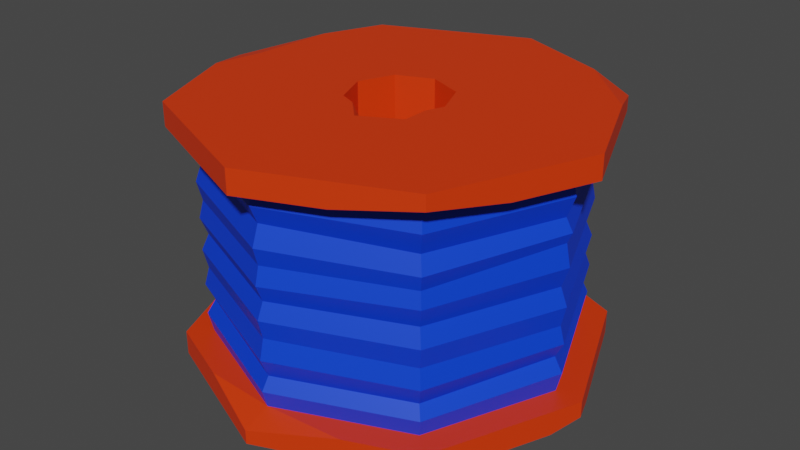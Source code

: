 # Source: wirespool_1.blend  (saved by Blender 3.6.11; exported with 4.5.12 LTS)
import bpy
from mathutils import Matrix  # noqa: F401  (used for matrix-valued properties, if any)

bpy.ops.wm.read_factory_settings(use_empty=True)
scene = bpy.context.scene
scene.name = 'Scene'

# ---- materials (node trees are filled in below, after node groups)
mat_material_001 = bpy.data.materials.new('Material.001')
mat_material_001.use_transparent_shadow = False
mat_material_002 = bpy.data.materials.new('Material.002')
mat_material_002.use_transparent_shadow = False

# ---- material node trees
mat_material_001.use_nodes = True; mat_material_001.node_tree.nodes.clear()
_N = mat_material_001.node_tree.nodes; _L = mat_material_001.node_tree.links
n0 = _N.new('ShaderNodeBsdfPrincipled'); n0.name = 'Principled BSDF'; n0.location = (10, 300)
n0.distribution = 'GGX'
n0.subsurface_method = 'RANDOM_WALK_SKIN'
n0.inputs[0].default_value = (0.8, 0.03953, 0.0, 1.0)
n0.inputs[3].default_value = 1.45
n0.inputs[27].default_value = (0.0, 0.0, 0.0, 1.0)
n0.inputs[28].default_value = 1.0
n1 = _N.new('ShaderNodeOutputMaterial'); n1.name = 'Material Output'; n1.location = (300, 300)
_L.new(n0.outputs[0], n1.inputs[0])
n1.is_active_output = True
mat_material_002.use_nodes = True; mat_material_002.node_tree.nodes.clear()
_N = mat_material_002.node_tree.nodes; _L = mat_material_002.node_tree.links
n0 = _N.new('ShaderNodeBsdfPrincipled'); n0.name = 'Principled BSDF'; n0.location = (10, 300)
n0.distribution = 'GGX'
n0.subsurface_method = 'RANDOM_WALK_SKIN'
n0.inputs[0].default_value = (0.0, 0.04879, 0.8, 1.0)
n0.inputs[3].default_value = 1.45
n0.inputs[27].default_value = (0.0, 0.0, 0.0, 1.0)
n0.inputs[28].default_value = 1.0
n1 = _N.new('ShaderNodeOutputMaterial'); n1.name = 'Material Output'; n1.location = (300, 300)
_L.new(n0.outputs[0], n1.inputs[0])
n1.is_active_output = True

# ---- world
world_world = bpy.data.worlds.new('World'); scene.world = world_world
world_world.use_nodes = True; world_world.node_tree.nodes.clear()
_N = world_world.node_tree.nodes; _L = world_world.node_tree.links
n0 = _N.new('ShaderNodeOutputWorld'); n0.name = 'World Output'; n0.location = (300, 300)
n1 = _N.new('ShaderNodeBackground'); n1.name = 'Background'; n1.location = (10, 300)
n1.inputs[0].default_value = (0.05088, 0.05088, 0.05088, 1.0)
_L.new(n1.outputs[0], n0.inputs[0])
n0.is_active_output = True
world_world.color = (0.05088, 0.05088, 0.05088)
world_world.use_sun_shadow = False
world_world.sun_shadow_jitter_overblur = 0.0

# ---- meshes
me_mesh = bpy.data.meshes.new('Mesh')
me_mesh.from_pydata([(55.29, 0.0, 55.29), (78.19, 3.056, 0.0), (55.29, 0.0, -55.29), (0.0, 0.0, -67.45), (-55.29, 0.0, -55.29), (-78.19, 2.914, 0.0), (-55.29, 0.0, 55.29), (0.0, 0.0, 78.19), (55.29, 98.49, 55.29), (78.19, 98.49, 0.0), (55.29, 95.16, -55.29), (0.0, 98.49, -78.19), (-55.29, 98.49, -55.29), (-78.19, 95.29, 0.0), (-55.29, 98.49, 55.29), (0.0, 98.49, 78.19), (55.29, 9.24, -55.29), (0.0, 9.24, -78.19), (-55.29, 9.24, -55.29), (-78.19, 9.24, 0.0), (-55.29, 9.24, 55.29), (0.0, 5.226, 78.19), (55.29, 9.24, 55.29), (78.19, 9.24, 0.0), (55.29, 92.97, 55.29), (0.0, 89.61, 78.19), (-55.29, 89.61, 55.29), (-78.19, 89.61, 0.0), (-55.29, 89.61, -55.29), (0.0, 89.61, -78.19), (55.29, 89.61, -55.29), (78.19, 89.61, 0.0), (48.06, 9.24, 48.06), (67.97, 9.24, 0.0), (67.97, 89.61, 0.0), (48.06, 89.61, 48.06), (48.06, 9.24, -48.06), (48.06, 89.61, -48.06), (0.0, 9.24, -67.97), (0.0, 89.61, -67.97), (-48.06, 9.24, -48.06), (-48.06, 89.61, -48.06), (-67.97, 9.24, 0.0), (-67.97, 89.61, 0.0), (-48.06, 9.24, 48.06), (-48.06, 89.61, 48.06), (0.0, 9.24, 67.97), (0.0, 89.61, 67.97), (13.36, 0.0, 13.36), (18.9, 0.0, 0.0), (13.36, 0.0, -13.36), (0.0, 0.0, -18.9), (-13.36, 0.0, -13.36), (-18.9, 0.0, 0.0), (-13.36, 0.0, 13.36), (0.0, 0.0, 18.9), (16.06, 98.49, 16.57), (18.9, 98.49, 0.0), (13.36, 98.49, -13.36), (0.0, 98.49, -18.9), (-13.36, 98.49, -13.36), (-18.9, 98.49, 0.0), (-13.36, 98.49, 13.36), (1.494, 98.49, 24.47), (-66.71, 98.49, 0.0), (-64.9, 98.49, -32.08), (-70.65, 98.49, 18.19), (-6.924, 98.49, 16.03), (0.0, 93.56, 18.9), (13.36, 92.55, 13.36), (16.15, 98.49, 6.627), (62.49, 98.49, -37.88), (36.99, 98.49, -62.86), (50.06, 98.49, -50.06), (28.44, 89.61, 66.41), (66.06, 89.61, 29.27), (-27.84, 9.24, 66.66), (29.96, 9.24, 65.78), (18.26, 0.0, -70.62), (-44.69, 0.0, -59.67), (0.0, 4.456, -78.19), (73.64, 0.0, 10.97), (73.33, 0.0, -11.73), (73.49, 0.0, -3.052e-05), (-74.07, 0.0, -9.943), (-63.24, 0.0, 0.0), (-72.54, 0.0, 13.63), (48.06, 65.21, -48.06), (67.97, 65.21, 0.0), (48.06, 62.05, 48.06), (0.0, 62.05, 67.97), (-48.06, 62.05, 48.06), (-67.97, 62.05, 0.0), (-48.06, 62.05, -48.06), (0.0, 62.05, -67.97), (-48.06, 36.54, -48.06), (-67.97, 36.54, 0.0), (-48.06, 35.55, 48.06), (0.0, 35.55, 67.97), (48.06, 34.68, 48.06), (67.97, 34.68, 0.0), (48.06, 34.68, -48.06), (0.0, 34.68, -67.97), (-47.15, 22.39, -47.15), (-66.68, 22.39, 0.0), (-47.15, 22.39, 47.15), (0.0, 20.59, 66.68), (47.15, 20.59, 47.15), (66.68, 22.39, 0.0), (47.15, 25.24, -47.15), (0.0, 25.24, -66.68), (47.41, 48.22, -47.41), (67.05, 49.09, 0.0), (47.41, 49.09, 47.41), (0.0, 48.89, 67.05), (-47.41, 48.89, 47.41), (-67.05, 46.43, 0.0), (-47.41, 46.43, -47.41), (0.0, 48.22, -67.05), (47.41, 76.29, -47.41), (67.05, 73.99, 0.0), (47.41, 73.99, 47.41), (0.0, 76.29, 67.05), (-47.41, 77.3, 47.41), (-67.05, 74.99, 0.0), (-47.41, 73.99, -47.41), (0.0, 76.29, -67.05), (0.0, 68.68, -69.78), (-49.34, 67.61, -49.34), (-69.78, 68.07, 0.0), (-49.34, 69.14, 49.34), (0.0, 68.68, 69.78), (49.34, 67.61, 49.34), (69.78, 69.29, 0.0), (49.34, 70.36, -49.34), (69.65, 56.88, 0.0), (49.25, 56.25, 49.25), (0.0, 55.25, 69.65), (-49.25, 55.25, 49.25), (-69.65, 56.25, 0.0), (-49.25, 56.74, -49.25), (0.0, 56.74, -69.65), (49.25, 56.88, -49.25), (0.0, 42.0, -69.72), (-49.3, 42.22, -49.3), (-69.72, 42.22, 0.0), (-49.3, 42.78, 49.3), (0.0, 42.78, 69.72), (49.3, 42.39, 49.3), (69.72, 42.39, 0.0), (49.3, 42.0, -49.3), (69.77, 28.35, 0.0), (49.33, 27.43, 49.33), (0.0, 27.85, 69.77), (-49.33, 28.77, 49.33), (-69.77, 29.25, 0.0), (-49.33, 29.25, -49.33), (0.0, 29.82, -69.77), (49.33, 29.82, -49.33), (0.0, 18.37, -69.88), (-49.41, 16.81, -49.41), (-69.88, 16.81, 0.0), (-49.41, 16.81, 49.41), (0.0, 15.83, 69.88), (49.41, 15.83, 49.41), (69.88, 16.81, 0.0), (49.41, 18.37, -49.41), (70.02, 81.79, 0.0), (49.51, 81.79, 49.51), (0.0, 83.01, 70.02), (-49.51, 83.54, 49.51), (-70.02, 82.33, 0.0), (-49.51, 81.79, -49.51), (0.0, 83.01, -70.02), (49.51, 83.01, -49.51)], [], [(135, 136, 113, 112), (142, 135, 112, 111), (141, 142, 111, 118), (140, 141, 118, 117), (139, 140, 117, 116), (138, 139, 116, 115), (137, 138, 115, 114), (136, 137, 114, 113), (2, 78, 80, 17, 16), (3, 79, 80), (6, 7, 21, 76, 20), (7, 0, 22, 77, 21), (0, 81, 1, 23, 22), (25, 74, 24, 8, 15), (26, 25, 15, 14), (29, 28, 12, 11), (30, 29, 11, 72, 10), (31, 30, 10, 71, 9), (22, 23, 33, 32), (31, 75, 35, 34), (23, 16, 36, 33), (30, 31, 34, 37), (16, 17, 38, 36), (29, 30, 37, 39), (17, 18, 40, 38), (28, 29, 39, 41), (18, 19, 42, 40), (27, 28, 41, 43), (19, 20, 44, 42), (26, 27, 43, 45), (20, 76, 46, 44), (25, 26, 45, 47), (21, 77, 46), (24, 74, 35), (1, 81, 83), (2, 82, 83, 49, 50), (3, 78, 2, 50, 51), (4, 79, 3, 51, 52), (5, 84, 85), (85, 86, 5), (7, 6, 54, 55), (0, 7, 55, 48), (8, 9, 57, 70, 56), (9, 71, 73, 58, 57), (10, 72, 73), (11, 12, 60, 59), (64, 65, 13), (13, 66, 64), (14, 15, 63, 67, 62), (15, 8, 56, 63), (49, 48, 69, 70, 57), (50, 49, 57, 58), (51, 50, 58, 59), (52, 51, 59, 60), (53, 52, 60, 61), (54, 53, 61, 62), (55, 54, 62, 67, 68), (48, 55, 68, 69), (12, 65, 64, 61, 60), (28, 27, 13, 65, 12), (27, 26, 14, 66, 13), (64, 66, 14, 62, 61), (68, 67, 63), (69, 68, 63, 56), (70, 69, 56), (73, 71, 10), (73, 72, 11, 59, 58), (24, 75, 31, 9, 8), (35, 75, 24), (35, 74, 25, 47), (46, 76, 21), (46, 77, 22, 32), (80, 78, 3), (80, 79, 4, 18, 17), (1, 82, 2, 16, 23), (83, 81, 0, 48, 49), (83, 82, 1), (4, 84, 5, 19, 18), (85, 84, 4, 52, 53), (6, 86, 85, 53, 54), (5, 86, 6, 20, 19), (144, 145, 116, 117), (145, 146, 115, 116), (146, 147, 114, 115), (147, 148, 113, 114), (148, 149, 112, 113), (149, 150, 111, 112), (150, 143, 118, 111), (143, 144, 117, 118), (133, 134, 119, 120), (132, 133, 120, 121), (131, 132, 121, 122), (130, 131, 122, 123), (129, 130, 123, 124), (128, 129, 124, 125), (127, 128, 125, 126), (134, 127, 126, 119), (103, 104, 155, 156), (104, 105, 154, 155), (105, 106, 153, 154), (106, 107, 152, 153), (107, 108, 151, 152), (108, 109, 158, 151), (109, 110, 157, 158), (110, 103, 156, 157), (160, 161, 104, 103), (161, 162, 105, 104), (162, 163, 106, 105), (163, 164, 107, 106), (164, 165, 108, 107), (165, 166, 109, 108), (166, 159, 110, 109), (159, 160, 103, 110), (120, 119, 174, 167), (121, 120, 167, 168), (122, 121, 168, 169), (123, 122, 169, 170), (124, 123, 170, 171), (125, 124, 171, 172), (126, 125, 172, 173), (119, 126, 173, 174), (94, 93, 128, 127), (93, 92, 129, 128), (92, 91, 130, 129), (91, 90, 131, 130), (90, 89, 132, 131), (89, 88, 133, 132), (88, 87, 134, 133), (87, 94, 127, 134), (136, 135, 88, 89), (137, 136, 89, 90), (138, 137, 90, 91), (139, 138, 91, 92), (140, 139, 92, 93), (141, 140, 93, 94), (142, 141, 94, 87), (135, 142, 87, 88), (102, 95, 144, 143), (95, 96, 145, 144), (96, 97, 146, 145), (97, 98, 147, 146), (98, 99, 148, 147), (99, 100, 149, 148), (100, 101, 150, 149), (101, 102, 143, 150), (152, 151, 100, 99), (153, 152, 99, 98), (154, 153, 98, 97), (155, 154, 97, 96), (156, 155, 96, 95), (157, 156, 95, 102), (158, 157, 102, 101), (151, 158, 101, 100), (38, 40, 160, 159), (40, 42, 161, 160), (42, 44, 162, 161), (44, 46, 163, 162), (46, 32, 164, 163), (32, 33, 165, 164), (33, 36, 166, 165), (36, 38, 159, 166), (168, 167, 34, 35), (169, 168, 35, 47), (170, 169, 47, 45), (171, 170, 45, 43), (172, 171, 43, 41), (173, 172, 41, 39), (174, 173, 39, 37), (167, 174, 37, 34)])
me_mesh.polygons.foreach_set('use_smooth', [True] * 169)
me_mesh.polygons.foreach_set('material_index', [1, 1, 1, 1, 1, 1, 1, 1, 0, 0, 0, 0, 0, 0, 0, 0, 0, 0, 0, 0, 0, 0, 0, 0, 0, 0, 0, 0, 0, 0, 0, 0, 0, 0, 0, 0, 0, 0, 0, 0, 0, 0, 0, 0, 0, 0, 0, 0, 0, 0, 0, 0, 0, 0, 0, 0, 0, 0, 0, 0, 0, 0, 0, 0, 0, 0, 0, 0, 0, 0, 0, 0, 0, 0, 0, 0, 0, 0, 0, 0, 0, 1, 1, 1, 1, 1, 1, 1, 1, 1, 1, 1, 1, 1, 1, 1, 1, 1, 1, 1, 1, 1, 1, 1, 1, 1, 1, 1, 1, 1, 1, 1, 1, 1, 1, 1, 1, 1, 1, 1, 1, 1, 1, 1, 1, 1, 1, 1, 1, 1, 1, 1, 1, 1, 1, 1, 1, 1, 1, 1, 1, 1, 1, 1, 1, 1, 1, 1, 1, 1, 1, 1, 1, 1, 1, 1, 1, 1, 1, 1, 1, 1, 1, 1, 1, 1, 1, 1, 1])
_k = set([(0, 7), (0, 22), (0, 81), (1, 23), (1, 81), (1, 82), (2, 16), (2, 78), (2, 82), (3, 78), (3, 79), (4, 18), (4, 79), (4, 84), (5, 19), (5, 84), (5, 85), (5, 86), (6, 7), (6, 20), (6, 86), (7, 21), (8, 9), (8, 15), (8, 24), (9, 31), (9, 71), (10, 30), (10, 71), (10, 72), (11, 12), (11, 29), (11, 72), (12, 28), (12, 65), (13, 27), (13, 64), (13, 65), (13, 66), (14, 15), (14, 26), (14, 66), (15, 25), (16, 17), (16, 23), (17, 18), (17, 80), (18, 19), (19, 20), (20, 76), (21, 46), (21, 76), (21, 77), (22, 23), (22, 77), (24, 35), (24, 74), (24, 75), (25, 26), (25, 74), (26, 27), (27, 28), (28, 29), (29, 30), (30, 31), (31, 75), (32, 33), (32, 46), (32, 164), (33, 36), (33, 165), (34, 35), (34, 37), (34, 167), (35, 47), (35, 74), (35, 75), (35, 168), (36, 38), (36, 166), (37, 39), (37, 174), (38, 40), (38, 159), (39, 41), (39, 173), (40, 42), (40, 160), (41, 43), (41, 172), (42, 44), (42, 161), (43, 45), (43, 171), (44, 46), (44, 162), (45, 47), (45, 170), (46, 76), (46, 77), (46, 163), (47, 169), (48, 49), (48, 55), (48, 69), (49, 50), (49, 57), (50, 51), (50, 58), (51, 52), (51, 59), (52, 53), (52, 60), (53, 54), (53, 61), (54, 55), (54, 62), (55, 68), (56, 63), (56, 69), (56, 70), (57, 58), (57, 70), (58, 59), (59, 60), (60, 61), (61, 62), (62, 67), (63, 67), (63, 68), (64, 65), (64, 66), (67, 68), (68, 69), (69, 70), (71, 73), (72, 73), (78, 80), (79, 80), (81, 83), (82, 83), (84, 85), (85, 86), (87, 88), (87, 94), (87, 134), (87, 142), (88, 89), (88, 133), (88, 135), (89, 90), (89, 132), (89, 136), (90, 91), (90, 131), (90, 137), (91, 92), (91, 130), (91, 138), (92, 93), (92, 129), (92, 139), (93, 94), (93, 128), (93, 140), (94, 127), (94, 141), (95, 96), (95, 102), (95, 144), (95, 156), (96, 97), (96, 145), (96, 155), (97, 98), (97, 146), (97, 154), (98, 99), (98, 147), (98, 153), (99, 100), (99, 148), (99, 152), (100, 101), (100, 149), (100, 151), (101, 102), (101, 150), (101, 158), (102, 143), (102, 157), (103, 104), (103, 110), (103, 156), (103, 160), (104, 105), (104, 155), (104, 161), (105, 106), (105, 154), (105, 162), (106, 107), (106, 153), (106, 163), (107, 108), (107, 152), (107, 164), (108, 109), (108, 151), (108, 165), (109, 110), (109, 158), (109, 166), (110, 157), (110, 159), (111, 112), (111, 118), (111, 142), (111, 150), (112, 113), (112, 135), (112, 149), (113, 114), (113, 136), (113, 148), (114, 115), (114, 137), (114, 147), (115, 116), (115, 138), (115, 146), (116, 117), (116, 139), (116, 145), (117, 118), (117, 140), (117, 144), (118, 141), (118, 143), (119, 120), (119, 126), (119, 134), (119, 174), (120, 121), (120, 133), (120, 167), (121, 122), (121, 132), (121, 168), (122, 123), (122, 131), (122, 169), (123, 124), (123, 130), (123, 170), (124, 125), (124, 129), (124, 171), (125, 126), (125, 128), (125, 172), (126, 127), (126, 173), (127, 128), (127, 134), (128, 129), (129, 130), (130, 131), (131, 132), (132, 133), (133, 134), (135, 136), (135, 142), (136, 137), (137, 138), (138, 139), (139, 140), (140, 141), (141, 142), (143, 144), (143, 150), (144, 145), (145, 146), (146, 147), (147, 148), (148, 149), (149, 150), (151, 152), (151, 158), (152, 153), (153, 154), (154, 155), (155, 156), (156, 157), (157, 158), (159, 160), (159, 166), (160, 161), (161, 162), (162, 163), (163, 164), (164, 165), (165, 166), (167, 168), (167, 174), (168, 169), (169, 170), (170, 171), (171, 172), (172, 173), (173, 174)])
me_mesh.attributes.new('sharp_edge', 'BOOLEAN', 'EDGE').data.foreach_set('value', [ (min(e.vertices), max(e.vertices)) in _k for e in me_mesh.edges])
_uv = me_mesh.uv_layers.new(name='map1')
_uv.uv.foreach_set('vector', [0.1005, 0.2294, 0.1005, 0.2294, 0.1005, 0.2294, 0.1005, 0.2294, 0.1005, 0.2294, 0.1005, 0.2294, 0.1005, 0.2294, 0.1005, 0.2294, 0.1005, 0.2294, 0.1005, 0.2294, 0.1005, 0.2294, 0.1005, 0.2294, 0.1005, 0.2294, 0.1005, 0.2294, 0.1005, 0.2294, 0.1005, 0.2294, 0.1005, 0.2294, 0.1005, 0.2294, 0.1005, 0.2294, 0.1005, 0.2294, 0.1005, 0.2294, 0.1005, 0.2294, 0.1005, 0.2294, 0.1005, 0.2294, 0.1005, 0.2294, 0.1005, 0.2294, 0.1005, 0.2294, 0.1005, 0.2294, 0.1005, 0.2294, 0.1005, 0.2294, 0.1005, 0.2294, 0.1005, 0.2294, 0.006046, 0.3272, 0.006046, 0.3272, 0.006046, 0.3272, 0.006046, 0.3272, 0.006046, 0.3272, 0.006046, 0.3272, 0.006046, 0.3272, 0.006046, 0.3272, 0.006046, 0.3272, 0.006046, 0.3272, 0.006046, 0.3272, 0.006046, 0.3272, 0.006046, 0.3272, 0.006046, 0.3272, 0.006046, 0.3272, 0.006046, 0.3272, 0.006046, 0.3272, 0.006046, 0.3272, 0.006046, 0.3272, 0.006046, 0.3272, 0.006046, 0.3272, 0.006046, 0.3272, 0.006046, 0.3272, 0.006046, 0.3272, 0.006046, 0.3272, 0.006046, 0.3272, 0.006046, 0.3272, 0.006046, 0.3272, 0.006046, 0.3272, 0.006046, 0.3272, 0.006046, 0.3272, 0.006046, 0.3272, 0.006046, 0.3272, 0.006046, 0.3272, 0.006046, 0.3272, 0.006046, 0.3272, 0.006046, 0.3272, 0.006046, 0.3272, 0.006046, 0.3272, 0.006046, 0.3272, 0.006046, 0.3272, 0.006046, 0.3272, 0.006046, 0.3272, 0.006046, 0.3272, 0.006046, 0.3272, 0.006046, 0.3272, 0.006046, 0.3272, 0.006046, 0.3272, 0.006046, 0.3272, 0.006046, 0.3272, 0.006046, 0.3272, 0.006046, 0.3272, 0.006046, 0.3272, 0.006046, 0.3272, 0.006046, 0.3272, 0.006046, 0.3272, 0.006046, 0.3272, 0.006046, 0.3272, 0.006046, 0.3272, 0.006046, 0.3272, 0.006046, 0.3272, 0.006046, 0.3272, 0.006046, 0.3272, 0.006046, 0.3272, 0.006046, 0.3272, 0.006046, 0.3272, 0.006046, 0.3272, 0.006046, 0.3272, 0.006046, 0.3272, 0.006046, 0.3272, 0.006046, 0.3272, 0.006046, 0.3272, 0.006046, 0.3272, 0.006046, 0.3272, 0.006046, 0.3272, 0.006046, 0.3272, 0.006046, 0.3272, 0.006046, 0.3272, 0.006046, 0.3272, 0.006046, 0.3272, 0.006046, 0.3272, 0.006046, 0.3272, 0.006046, 0.3272, 0.006046, 0.3272, 0.006046, 0.3272, 0.006046, 0.3272, 0.006046, 0.3272, 0.006046, 0.3272, 0.006046, 0.3272, 0.006046, 0.3272, 0.006046, 0.3272, 0.006046, 0.3272, 0.006046, 0.3272, 0.006046, 0.3272, 0.006046, 0.3272, 0.006046, 0.3272, 0.006046, 0.3272, 0.006046, 0.3272, 0.006046, 0.3272, 0.006046, 0.3272, 0.006046, 0.3272, 0.006046, 0.3272, 0.006046, 0.3272, 0.006046, 0.3272, 0.006046, 0.3272, 0.006046, 0.3272, 0.006046, 0.3272, 0.006046, 0.3272, 0.006046, 0.3272, 0.006046, 0.3272, 0.006046, 0.3272, 0.006046, 0.3272, 0.006046, 0.3272, 0.006046, 0.3272, 0.006046, 0.3272, 0.006046, 0.3272, 0.006046, 0.3272, 0.006046, 0.3272, 0.006046, 0.3272, 0.006046, 0.3272, 0.006046, 0.3272, 0.006046, 0.3272, 0.006046, 0.3272, 0.006046, 0.3272, 0.006046, 0.3272, 0.006046, 0.3272, 0.006046, 0.3272, 0.006046, 0.3272, 0.006046, 0.3272, 0.006046, 0.3272, 0.006046, 0.3272, 0.006046, 0.3272, 0.006046, 0.3272, 0.006046, 0.3272, 0.006046, 0.3272, 0.006046, 0.3272, 0.006046, 0.3272, 0.006046, 0.3272, 0.006046, 0.3272, 0.006046, 0.3272, 0.006046, 0.3272, 0.006046, 0.3272, 0.006046, 0.3272, 0.006046, 0.3272, 0.006046, 0.3272, 0.006046, 0.3272, 0.006046, 0.3272, 0.006046, 0.3272, 0.006046, 0.3272, 0.006046, 0.3272, 0.006046, 0.3272, 0.006046, 0.3272, 0.006046, 0.3272, 0.006046, 0.3272, 0.006046, 0.3272, 0.006046, 0.3272, 0.006046, 0.3272, 0.006046, 0.3272, 0.006046, 0.3272, 0.006046, 0.3272, 0.006046, 0.3272, 0.006046, 0.3272, 0.006046, 0.3272, 0.006046, 0.3272, 0.006046, 0.3272, 0.006046, 0.3272, 0.006046, 0.3272, 0.006046, 0.3272, 0.006046, 0.3272, 0.006046, 0.3272, 0.006046, 0.3272, 0.006046, 0.3272, 0.006046, 0.3272, 0.006046, 0.3272, 0.006046, 0.3272, 0.006046, 0.3272, 0.006046, 0.3272, 0.006046, 0.3272, 0.006046, 0.3272, 0.006046, 0.3272, 0.006046, 0.3272, 0.006046, 0.3272, 0.006046, 0.3272, 0.006046, 0.3272, 0.006046, 0.3272, 0.006046, 0.3272, 0.006046, 0.3272, 0.006046, 0.3272, 0.006046, 0.3272, 0.006046, 0.3272, 0.006046, 0.3272, 0.006046, 0.3272, 0.006046, 0.3272, 0.006046, 0.3272, 0.006046, 0.3272, 0.006046, 0.3272, 0.006046, 0.3272, 0.006046, 0.3272, 0.006046, 0.3272, 0.006046, 0.3272, 0.006046, 0.3272, 0.006046, 0.3272, 0.006046, 0.3272, 0.006046, 0.3272, 0.006046, 0.3272, 0.006046, 0.3272, 0.006046, 0.3272, 0.006046, 0.3272, 0.006046, 0.3272, 0.006046, 0.3272, 0.006046, 0.3272, 0.006046, 0.3272, 0.006046, 0.3272, 0.006046, 0.3272, 0.006046, 0.3272, 0.006046, 0.3272, 0.006046, 0.3272, 0.006046, 0.3272, 0.006046, 0.3272, 0.006046, 0.3272, 0.006046, 0.3272, 0.006046, 0.3272, 0.006046, 0.3272, 0.006046, 0.3272, 0.006046, 0.3272, 0.006046, 0.3272, 0.006046, 0.3272, 0.006046, 0.3272, 0.006046, 0.3272, 0.006046, 0.3272, 0.006046, 0.3272, 0.006046, 0.3272, 0.006046, 0.3272, 0.006046, 0.3272, 0.006046, 0.3272, 0.006046, 0.3272, 0.006046, 0.3272, 0.006046, 0.3272, 0.006046, 0.3272, 0.006046, 0.3272, 0.006046, 0.3272, 0.006046, 0.3272, 0.006046, 0.3272, 0.006046, 0.3272, 0.006046, 0.3272, 0.006046, 0.3272, 0.006046, 0.3272, 0.006046, 0.3272, 0.006046, 0.3272, 0.006046, 0.3272, 0.006046, 0.3272, 0.006046, 0.3272, 0.006046, 0.3272, 0.006046, 0.3272, 0.006046, 0.3272, 0.006046, 0.3272, 0.006046, 0.3272, 0.006046, 0.3272, 0.006046, 0.3272, 0.006046, 0.3272, 0.006046, 0.3272, 0.006046, 0.3272, 0.006046, 0.3272, 0.006046, 0.3272, 0.006046, 0.3272, 0.006046, 0.3272, 0.006046, 0.3272, 0.006046, 0.3272, 0.006046, 0.3272, 0.006046, 0.3272, 0.006046, 0.3272, 0.006046, 0.3272, 0.006046, 0.3272, 0.006046, 0.3272, 0.006046, 0.3272, 0.006046, 0.3272, 0.006046, 0.3272, 0.006046, 0.3272, 0.006046, 0.3272, 0.006046, 0.3272, 0.006046, 0.3272, 0.006046, 0.3272, 0.006046, 0.3272, 0.006046, 0.3272, 0.006046, 0.3272, 0.006046, 0.3272, 0.006046, 0.3272, 0.006046, 0.3272, 0.006046, 0.3272, 0.006046, 0.3272, 0.006046, 0.3272, 0.006046, 0.3272, 0.006046, 0.3272, 0.006046, 0.3272, 0.006046, 0.3272, 0.006046, 0.3272, 0.006046, 0.3272, 0.006046, 0.3272, 0.006046, 0.3272, 0.006046, 0.3272, 0.006046, 0.3272, 0.006046, 0.3272, 0.006046, 0.3272, 0.006046, 0.3272, 0.1005, 0.2294, 0.1005, 0.2294, 0.1005, 0.2294, 0.1005, 0.2294, 0.1005, 0.2294, 0.1005, 0.2294, 0.1005, 0.2294, 0.1005, 0.2294, 0.1005, 0.2294, 0.1005, 0.2294, 0.1005, 0.2294, 0.1005, 0.2294, 0.1005, 0.2294, 0.1005, 0.2294, 0.1005, 0.2294, 0.1005, 0.2294, 0.1005, 0.2294, 0.1005, 0.2294, 0.1005, 0.2294, 0.1005, 0.2294, 0.1005, 0.2294, 0.1005, 0.2294, 0.1005, 0.2294, 0.1005, 0.2294, 0.1005, 0.2294, 0.1005, 0.2294, 0.1005, 0.2294, 0.1005, 0.2294, 0.1005, 0.2294, 0.1005, 0.2294, 0.1005, 0.2294, 0.1005, 0.2294, 0.1005, 0.2294, 0.1005, 0.2294, 0.1005, 0.2294, 0.1005, 0.2294, 0.1005, 0.2294, 0.1005, 0.2294, 0.1005, 0.2294, 0.1005, 0.2294, 0.1005, 0.2294, 0.1005, 0.2294, 0.1005, 0.2294, 0.1005, 0.2294, 0.1005, 0.2294, 0.1005, 0.2294, 0.1005, 0.2294, 0.1005, 0.2294, 0.1005, 0.2294, 0.1005, 0.2294, 0.1005, 0.2294, 0.1005, 0.2294, 0.1005, 0.2294, 0.1005, 0.2294, 0.1005, 0.2294, 0.1005, 0.2294, 0.1005, 0.2294, 0.1005, 0.2294, 0.1005, 0.2294, 0.1005, 0.2294, 0.1005, 0.2294, 0.1005, 0.2294, 0.1005, 0.2294, 0.1005, 0.2294, 0.1005, 0.2294, 0.1005, 0.2294, 0.1005, 0.2294, 0.1005, 0.2294, 0.1005, 0.2294, 0.1005, 0.2294, 0.1005, 0.2294, 0.1005, 0.2294, 0.1005, 0.2294, 0.1005, 0.2294, 0.1005, 0.2294, 0.1005, 0.2294, 0.1005, 0.2294, 0.1005, 0.2294, 0.1005, 0.2294, 0.1005, 0.2294, 0.1005, 0.2294, 0.1005, 0.2294, 0.1005, 0.2294, 0.1005, 0.2294, 0.1005, 0.2294, 0.1005, 0.2294, 0.1005, 0.2294, 0.1005, 0.2294, 0.1005, 0.2294, 0.1005, 0.2294, 0.1005, 0.2294, 0.1005, 0.2294, 0.1005, 0.2294, 0.1005, 0.2294, 0.1005, 0.2294, 0.1005, 0.2294, 0.1005, 0.2294, 0.1005, 0.2294, 0.1005, 0.2294, 0.1005, 0.2294, 0.1005, 0.2294, 0.1005, 0.2294, 0.1005, 0.2294, 0.1005, 0.2294, 0.1005, 0.2294, 0.1005, 0.2294, 0.1005, 0.2294, 0.1005, 0.2294, 0.1005, 0.2294, 0.1005, 0.2294, 0.1005, 0.2294, 0.1005, 0.2294, 0.1005, 0.2294, 0.1005, 0.2294, 0.1005, 0.2294, 0.1005, 0.2294, 0.1005, 0.2294, 0.1005, 0.2294, 0.1005, 0.2294, 0.1005, 0.2294, 0.1005, 0.2294, 0.1005, 0.2294, 0.1005, 0.2294, 0.1005, 0.2294, 0.1005, 0.2294, 0.1005, 0.2294, 0.1005, 0.2294, 0.1005, 0.2294, 0.1005, 0.2294, 0.1005, 0.2294, 0.1005, 0.2294, 0.1005, 0.2294, 0.1005, 0.2294, 0.1005, 0.2294, 0.1005, 0.2294, 0.1005, 0.2294, 0.1005, 0.2294, 0.1005, 0.2294, 0.1005, 0.2294, 0.1005, 0.2294, 0.1005, 0.2294, 0.1005, 0.2294, 0.1005, 0.2294, 0.1005, 0.2294, 0.1005, 0.2294, 0.1005, 0.2294, 0.1005, 0.2294, 0.1005, 0.2294, 0.1005, 0.2294, 0.1005, 0.2294, 0.1005, 0.2294, 0.1005, 0.2294, 0.1005, 0.2294, 0.1005, 0.2294, 0.1005, 0.2294, 0.1005, 0.2294, 0.1005, 0.2294, 0.1005, 0.2294, 0.1005, 0.2294, 0.1005, 0.2294, 0.1005, 0.2294, 0.1005, 0.2294, 0.1005, 0.2294, 0.1005, 0.2294, 0.1005, 0.2294, 0.1005, 0.2294, 0.1005, 0.2294, 0.1005, 0.2294, 0.1005, 0.2294, 0.1005, 0.2294, 0.1005, 0.2294, 0.1005, 0.2294, 0.1005, 0.2294, 0.1005, 0.2294, 0.1005, 0.2294, 0.1005, 0.2294, 0.1005, 0.2294, 0.1005, 0.2294, 0.1005, 0.2294, 0.1005, 0.2294, 0.1005, 0.2294, 0.1005, 0.2294, 0.1005, 0.2294, 0.1005, 0.2294, 0.1005, 0.2294, 0.1005, 0.2294, 0.1005, 0.2294, 0.1005, 0.2294, 0.1005, 0.2294, 0.1005, 0.2294, 0.1005, 0.2294, 0.1005, 0.2294, 0.1005, 0.2294, 0.1005, 0.2294, 0.1005, 0.2294, 0.1005, 0.2294, 0.1005, 0.2294, 0.1005, 0.2294, 0.1005, 0.2294, 0.1005, 0.2294, 0.1005, 0.2294, 0.1005, 0.2294, 0.1005, 0.2294, 0.1005, 0.2294, 0.1005, 0.2294, 0.1005, 0.2294, 0.1005, 0.2294, 0.1005, 0.2294, 0.1005, 0.2294, 0.1005, 0.2294, 0.1005, 0.2294, 0.1005, 0.2294, 0.1005, 0.2294, 0.1005, 0.2294, 0.1005, 0.2294, 0.1005, 0.2294, 0.1005, 0.2294, 0.1005, 0.2294, 0.1005, 0.2294, 0.1005, 0.2294, 0.1005, 0.2294, 0.1005, 0.2294, 0.1005, 0.2294, 0.1005, 0.2294, 0.1005, 0.2294, 0.1005, 0.2294, 0.1005, 0.2294, 0.1005, 0.2294, 0.1005, 0.2294, 0.1005, 0.2294, 0.1005, 0.2294, 0.1005, 0.2294, 0.1005, 0.2294, 0.1005, 0.2294, 0.1005, 0.2294, 0.1005, 0.2294, 0.1005, 0.2294, 0.1005, 0.2294, 0.1005, 0.2294, 0.1005, 0.2294, 0.1005, 0.2294, 0.1005, 0.2294, 0.1005, 0.2294, 0.1005, 0.2294, 0.1005, 0.2294, 0.1005, 0.2294, 0.1005, 0.2294, 0.1005, 0.2294, 0.1005, 0.2294, 0.1005, 0.2294, 0.1005, 0.2294, 0.1005, 0.2294, 0.1005, 0.2294, 0.1005, 0.2294, 0.1005, 0.2294, 0.1005, 0.2294, 0.1005, 0.2294, 0.1005, 0.2294, 0.1005, 0.2294, 0.1005, 0.2294, 0.1005, 0.2294, 0.1005, 0.2294, 0.1005, 0.2294, 0.1005, 0.2294, 0.1005, 0.2294, 0.1005, 0.2294, 0.1005, 0.2294, 0.1005, 0.2294, 0.1005, 0.2294, 0.1005, 0.2294, 0.1005, 0.2294, 0.1005, 0.2294, 0.1005, 0.2294, 0.1005, 0.2294, 0.1005, 0.2294, 0.1005, 0.2294, 0.1005, 0.2294, 0.1005, 0.2294, 0.1005, 0.2294, 0.1005, 0.2294, 0.1005, 0.2294, 0.1005, 0.2294, 0.1005, 0.2294, 0.1005, 0.2294, 0.1005, 0.2294, 0.1005, 0.2294, 0.1005, 0.2294, 0.1005, 0.2294, 0.1005, 0.2294, 0.1005, 0.2294, 0.1005, 0.2294, 0.1005, 0.2294, 0.1005, 0.2294, 0.1005, 0.2294, 0.1005, 0.2294, 0.1005, 0.2294, 0.1005, 0.2294, 0.1005, 0.2294, 0.1005, 0.2294, 0.1005, 0.2294, 0.1005, 0.2294, 0.1005, 0.2294, 0.1005, 0.2294, 0.1005, 0.2294, 0.1005, 0.2294, 0.1005, 0.2294, 0.1005, 0.2294, 0.1005, 0.2294, 0.1005, 0.2294, 0.1005, 0.2294, 0.1005, 0.2294, 0.1005, 0.2294, 0.1005, 0.2294, 0.1005, 0.2294, 0.1005, 0.2294, 0.1005, 0.2294, 0.1005, 0.2294, 0.1005, 0.2294, 0.1005, 0.2294, 0.1005, 0.2294, 0.1005, 0.2294, 0.1005, 0.2294, 0.1005, 0.2294, 0.1005, 0.2294, 0.1005, 0.2294, 0.1005, 0.2294, 0.1005, 0.2294, 0.1005, 0.2294, 0.1005, 0.2294, 0.1005, 0.2294, 0.1005, 0.2294, 0.1005, 0.2294, 0.1005, 0.2294, 0.1005, 0.2294, 0.1005, 0.2294, 0.1005, 0.2294, 0.1005, 0.2294, 0.1005, 0.2294, 0.1005, 0.2294, 0.1005, 0.2294, 0.1005, 0.2294, 0.1005, 0.2294, 0.1005, 0.2294, 0.1005, 0.2294, 0.1005, 0.2294, 0.1005, 0.2294, 0.1005, 0.2294, 0.1005, 0.2294, 0.1005, 0.2294, 0.1005, 0.2294, 0.1005, 0.2294, 0.1005, 0.2294])
me_mesh.materials.append(mat_material_001)
me_mesh.materials.append(mat_material_002)
me_mesh.update()
me_mesh.normals_split_custom_set([tuple(v) for v in zip(*[iter([0.8803, -0.3058, 0.3627, 0.8803, -0.3058, 0.3627, 0.8803, -0.3058, 0.3627, 0.8803, -0.3058, 0.3627, 0.8877, -0.2802, -0.3652, 0.8877, -0.2802, -0.3652, 0.8877, -0.2802, -0.3652, 0.8877, -0.2802, -0.3652, 0.3689, -0.2694, -0.8896, 0.3689, -0.2694, -0.8896, 0.3689, -0.2694, -0.8896, 0.3689, -0.2694, -0.8896, -0.3669, -0.2473, -0.8968, -0.3669, -0.2473, -0.8968, -0.3669, -0.2473, -0.8968, -0.3669, -0.2473, -0.8968, -0.8982, -0.232, -0.3733, -0.8982, -0.232, -0.3733, -0.8982, -0.232, -0.3733, -0.8982, -0.232, -0.3733, -0.8842, -0.2845, 0.3706, -0.8842, -0.2845, 0.3706, -0.8842, -0.2845, 0.3706, -0.8842, -0.2845, 0.3706, -0.358, -0.3532, 0.8643, -0.358, -0.3532, 0.8643, -0.358, -0.3532, 0.8643, -0.358, -0.3532, 0.8643, 0.3642, -0.3347, 0.8691, 0.3642, -0.3347, 0.8691, 0.3642, -0.3347, 0.8691, 0.3642, -0.3347, 0.8691, 0.3827, 4.797e-07, -0.9239, 0.3827, 4.797e-07, -0.9239, 0.3827, 4.797e-07, -0.9239, 0.3827, 4.797e-07, -0.9239, 0.3827, 4.797e-07, -0.9239, -0.06653, -0.9216, -0.3825, -0.06653, -0.9216, -0.3825, -0.06653, -0.9216, -0.3825, -0.3827, 9.915e-07, 0.9239, -0.3827, 9.915e-07, 0.9239, -0.3827, 9.915e-07, 0.9239, -0.3827, 9.915e-07, 0.9239, -0.3827, 9.915e-07, 0.9239, 0.3827, 1.877e-06, 0.9239, 0.3827, 1.877e-06, 0.9239, 0.3827, 1.877e-06, 0.9239, 0.3827, 1.877e-06, 0.9239, 0.3827, 1.877e-06, 0.9239, 0.9239, 9.13e-07, 0.3827, 0.9239, 9.13e-07, 0.3827, 0.9239, 9.13e-07, 0.3827, 0.9239, 9.13e-07, 0.3827, 0.9239, 9.13e-07, 0.3827, 0.3827, 3.793e-07, 0.9239, 0.3827, 3.793e-07, 0.9239, 0.3827, 3.793e-07, 0.9239, 0.3827, 3.793e-07, 0.9239, 0.3827, 3.793e-07, 0.9239, -0.3827, 0.0, 0.9239, -0.3827, 0.0, 0.9239, -0.3827, 0.0, 0.9239, -0.3827, 0.0, 0.9239, -0.3827, 0.0, -0.9239, -0.3827, 0.0, -0.9239, -0.3827, 0.0, -0.9239, -0.3827, 0.0, -0.9239, 0.3827, -1.837e-07, -0.9239, 0.3827, -1.837e-07, -0.9239, 0.3827, -1.837e-07, -0.9239, 0.3827, -1.837e-07, -0.9239, 0.3827, -1.837e-07, -0.9239, 0.9239, 4.882e-07, -0.3827, 0.9239, 4.882e-07, -0.3827, 0.9239, 4.882e-07, -0.3827, 0.9239, 4.882e-07, -0.3827, 0.9239, 4.882e-07, -0.3827, 6.597e-08, 1.0, 4.068e-08, 9.33e-08, 1.0, -2.889e-08, 9.33e-08, 1.0, -2.889e-08, 6.597e-08, 1.0, 4.068e-08, 0.0, -1.0, 0.0, 0.0, -1.0, 0.0, 0.0, -1.0, 0.0, 0.0, -1.0, 0.0, 9.33e-08, 1.0, -2.889e-08, 6.597e-08, 1.0, -8.667e-08, 6.597e-08, 1.0, -8.667e-08, 9.33e-08, 1.0, -2.889e-08, 0.0, -1.0, 0.0, 0.0, -1.0, 0.0, 0.0, -1.0, 0.0, 0.0, -1.0, 0.0, 6.597e-08, 1.0, -8.667e-08, 1.357e-14, 1.0, -1.156e-07, 1.086e-14, 1.0, -1.156e-07, 6.597e-08, 1.0, -8.667e-08, 0.0, -1.0, 0.0, 0.0, -1.0, 0.0, 0.0, -1.0, 0.0, 0.0, -1.0, 0.0, 1.357e-14, 1.0, -1.156e-07, -6.597e-08, 1.0, -7.222e-08, -6.597e-08, 1.0, -7.222e-08, 1.086e-14, 1.0, -1.156e-07, 0.0, -1.0, 0.0, 0.0, -1.0, 0.0, 0.0, -1.0, 0.0, 0.0, -1.0, 0.0, -6.597e-08, 1.0, -7.222e-08, -9.33e-08, 1.0, -4.524e-15, -9.33e-08, 1.0, -1.719e-14, -6.597e-08, 1.0, -7.222e-08, 0.0, -1.0, -1.156e-07, 0.0, -1.0, 0.0, 0.0, -1.0, 0.0, 0.0, -1.0, -1.156e-07, -9.33e-08, 1.0, -4.524e-15, -6.597e-08, 1.0, 5.398e-08, -6.597e-08, 1.0, 5.398e-08, -9.33e-08, 1.0, -1.719e-14, 0.0, -1.0, 3.467e-07, 0.0, -1.0, -1.156e-07, 0.0, -1.0, -1.156e-07, 0.0, -1.0, 3.467e-07, -6.597e-08, 1.0, 5.398e-08, -3.865e-08, 1.0, 7.908e-08, -3.865e-08, 1.0, 7.908e-08, -6.597e-08, 1.0, 5.398e-08, 0.0, -1.0, 1.5e-07, 0.0, -1.0, 3.467e-07, 0.0, -1.0, 3.467e-07, 0.0, -1.0, 1.5e-07, 0.02669, 0.9305, 0.3654, 0.02669, 0.9305, 0.3654, 0.02669, 0.9305, 0.3654, 0.2133, -0.95, 0.2281, 0.2133, -0.95, 0.2281, 0.2133, -0.95, 0.2281, 0.5454, -0.8381, -0.007485, 0.5454, -0.8381, -0.007484, 0.5454, -0.8381, -0.007485, 0.0, -1.0, 0.0, 0.0, -1.0, 0.0, 0.0, -1.0, 0.0, 0.0, -1.0, 0.0, 0.0, -1.0, 0.0, 0.0, -1.0, 0.0, 0.0, -1.0, 0.0, 0.0, -1.0, 0.0, 0.0, -1.0, 0.0, 0.0, -1.0, 0.0, 0.0, -1.0, 0.0, 0.0, -1.0, 0.0, 0.0, -1.0, 0.0, 0.0, -1.0, 0.0, 0.0, -1.0, 0.0, -0.1874, -0.9609, 0.204, -0.1874, -0.9609, 0.204, -0.1874, -0.9609, 0.204, -0.1898, -0.9733, -0.1294, -0.1898, -0.9733, -0.1294, -0.1898, -0.9733, -0.1294, 0.0, -1.0, 0.0, 0.0, -1.0, 0.0, 0.0, -1.0, 0.0, 0.0, -1.0, 0.0, 0.0, -1.0, 0.0, 0.0, -1.0, 0.0, 0.0, -1.0, 0.0, 0.0, -1.0, 0.0, 0.0, 1.0, -1.008e-07, 0.0, 1.0, -2.135e-08, 0.0, 1.0, -2.135e-08, 0.0, 1.0, -7.368e-08, 0.0, 1.0, -9.785e-08, 0.0, 1.0, -2.135e-08, 0.0, 1.0, 3.097e-08, 0.0, 1.0, 1.559e-08, 0.0, 1.0, 1.549e-08, 0.0, 1.0, -2.135e-08, 0.2875, 0.9117, -0.2936, 0.2875, 0.9117, -0.2936, 0.2875, 0.9117, -0.2936, 0.0, 1.0, 0.0, 0.0, 1.0, 0.0, 0.0, 1.0, 0.0, 0.0, 1.0, 0.0, -0.2687, 0.9631, -0.01516, -0.2687, 0.9631, -0.01516, -0.2687, 0.9631, -0.01516, -0.2683, 0.9616, -0.05813, -0.2683, 0.9616, -0.05813, -0.2683, 0.9616, -0.05813, 0.0, 1.0, 2.96e-08, 0.0, 1.0, -3.228e-08, 0.0, 1.0, -2.954e-08, 0.0, 1.0, 5.92e-08, 0.0, 1.0, 2.96e-08, 0.0, 1.0, -3.228e-08, 0.0, 1.0, -1.008e-07, 0.0, 1.0, -9.785e-08, 0.0, 1.0, -2.954e-08, -0.9239, 1.033e-07, -0.3827, -0.9239, 1.033e-07, -0.3827, -0.9239, 1.033e-07, -0.3827, -0.9239, 1.033e-07, -0.3827, -0.9239, 1.033e-07, -0.3827, -0.9239, 0.0, 0.3827, -0.9239, 0.0, 0.3827, -0.9239, 0.0, 0.3827, -0.9239, 0.0, 0.3827, -0.3827, 0.0, 0.9239, -0.3827, 0.0, 0.9239, -0.3827, 0.0, 0.9239, -0.3827, 0.0, 0.9239, 0.3827, 0.0, 0.9239, 0.3827, 0.0, 0.9239, 0.3827, 0.0, 0.9239, 0.3827, 0.0, 0.9239, 0.9239, 0.0, 0.3827, 0.9239, 0.0, 0.3827, 0.9239, 0.0, 0.3827, 0.9239, 0.0, 0.3827, 0.9239, 0.0, -0.3827, 0.9239, 0.0, -0.3827, 0.9239, 0.0, -0.3827, 0.9239, 0.0, -0.3827, 0.3827, -5.697e-08, -0.9239, 0.3827, -5.697e-08, -0.9239, 0.3827, -5.697e-08, -0.9239, 0.3827, -5.697e-08, -0.9239, 0.3827, -5.697e-08, -0.9239, -0.3827, 0.0, -0.9239, -0.3827, 0.0, -0.9239, -0.3827, 0.0, -0.9239, -0.3827, 0.0, -0.9239, 0.0, 1.0, 0.0, 0.0, 1.0, 0.0, 0.0, 1.0, 0.0, 0.0, 1.0, 0.0, 0.0, 1.0, 0.0, -0.9239, -2.565e-07, -0.3827, -0.9239, -2.565e-07, -0.3827, -0.9239, -2.565e-07, -0.3827, -0.9239, -2.565e-07, -0.3827, -0.9239, -2.565e-07, -0.3827, -0.9239, 4.883e-07, 0.3827, -0.9239, 4.883e-07, 0.3827, -0.9239, 4.883e-07, 0.3827, -0.9239, 4.883e-07, 0.3827, -0.9239, 4.883e-07, 0.3827, 0.0, 1.0, 0.0, 0.0, 1.0, 0.0, 0.0, 1.0, 2.96e-08, 0.0, 1.0, 2.96e-08, 0.0, 1.0, 0.0, 0.6115, 0.5042, -0.6097, 0.6115, 0.5042, -0.6097, 0.6115, 0.5042, -0.6097, -0.3034, 0.6667, -0.6807, -0.3034, 0.6667, -0.6807, -0.3034, 0.6667, -0.6807, -0.3034, 0.6667, -0.6807, -0.9088, 0.4171, -0.008596, -0.9088, 0.4171, -0.008596, -0.9088, 0.4171, -0.008596, 0.2875, 0.9117, -0.2936, 0.2875, 0.9117, -0.2936, 0.2875, 0.9117, -0.2936, 0.0, 1.0, 1.559e-08, 0.0, 1.0, 0.0, 0.0, 1.0, 0.0, 0.0, 1.0, 0.0, 0.0, 1.0, 1.549e-08, 0.9239, 2.521e-06, 0.3827, 0.9239, 2.521e-06, 0.3827, 0.9239, 2.521e-06, 0.3827, 0.9239, 2.521e-06, 0.3827, 0.9239, 2.521e-06, 0.3827, 0.2254, -0.95, 0.216, 0.2254, -0.95, 0.216, 0.2254, -0.95, 0.216, 0.0, -1.0, -6.245e-07, 0.0, -1.0, -6.245e-07, 0.0, -1.0, 1.5e-07, 0.0, -1.0, 1.5e-07, -0.0172, 0.9307, 0.3655, -0.0172, 0.9307, 0.3655, -0.0172, 0.9307, 0.3655, 3.865e-08, 1.0, 8.136e-08, 3.865e-08, 1.0, 8.136e-08, 6.597e-08, 1.0, 4.068e-08, 6.597e-08, 1.0, 4.068e-08, -0.06653, -0.9216, -0.3825, -0.06653, -0.9216, -0.3825, -0.06653, -0.9216, -0.3825, -0.3827, -6.855e-07, -0.9239, -0.3827, -6.855e-07, -0.9239, -0.3827, -6.855e-07, -0.9239, -0.3827, -6.855e-07, -0.9239, -0.3827, -6.855e-07, -0.9239, 0.9239, -4.576e-07, -0.3827, 0.9239, -4.576e-07, -0.3827, 0.9239, -4.576e-07, -0.3827, 0.9239, -4.576e-07, -0.3827, 0.9239, -4.576e-07, -0.3827, 0.0, -1.0, 0.0, 0.0, -1.0, 0.0, 0.0, -1.0, 0.0, 0.0, -1.0, 0.0, 0.0, -1.0, 0.0, 0.5454, -0.8381, -0.007485, 0.5454, -0.8381, -0.007486, 0.5454, -0.8381, -0.007485, -0.9239, 9.088e-07, -0.3827, -0.9239, 9.088e-07, -0.3827, -0.9239, 9.088e-07, -0.3827, -0.9239, 9.088e-07, -0.3827, -0.9239, 9.088e-07, -0.3827, 0.0, -1.0, 0.0, 0.0, -1.0, 0.0, 0.0, -1.0, 0.0, 0.0, -1.0, 0.0, 0.0, -1.0, 0.0, 0.0, -1.0, 0.0, 0.0, -1.0, 0.0, 0.0, -1.0, 0.0, 0.0, -1.0, 0.0, 0.0, -1.0, 0.0, -0.9239, -9.188e-07, 0.3827, -0.9239, -9.188e-07, 0.3827, -0.9239, -9.188e-07, 0.3827, -0.9239, -9.188e-07, 0.3827, -0.9239, -9.188e-07, 0.3827, -0.7973, 0.5052, -0.3303, -0.7973, 0.5052, -0.3303, -0.7973, 0.5052, -0.3303, -0.7973, 0.5052, -0.3303, -0.8383, 0.4311, 0.3338, -0.8383, 0.4311, 0.3338, -0.8383, 0.4311, 0.3338, -0.8383, 0.4311, 0.3338, -0.3549, 0.3743, 0.8567, -0.3549, 0.3743, 0.8567, -0.3549, 0.3743, 0.8567, -0.3549, 0.3743, 0.8567, 0.3577, 0.3594, 0.8619, 0.3577, 0.3594, 0.8619, 0.3577, 0.3594, 0.8619, 0.3577, 0.3594, 0.8619, 0.867, 0.3455, 0.3591, 0.867, 0.3455, 0.3591, 0.867, 0.3455, 0.3591, 0.867, 0.3455, 0.3591, 0.8615, 0.3567, -0.3615, 0.8615, 0.3567, -0.3615, 0.8615, 0.3567, -0.3615, 0.8615, 0.3567, -0.3615, 0.3558, 0.3685, -0.8589, 0.3558, 0.3685, -0.8589, 0.3558, 0.3685, -0.8589, 0.3558, 0.3685, -0.8589, -0.352, 0.4274, -0.8328, -0.352, 0.4274, -0.8328, -0.352, 0.4274, -0.8328, -0.352, 0.4274, -0.8328, 0.84, 0.4283, -0.333, 0.84, 0.4283, -0.333, 0.84, 0.4283, -0.333, 0.84, 0.4283, -0.333, 0.8385, 0.4138, 0.3546, 0.8385, 0.4138, 0.3546, 0.8385, 0.4138, 0.3546, 0.8385, 0.4138, 0.3546, 0.3702, 0.3385, 0.8651, 0.3702, 0.3385, 0.8651, 0.3702, 0.3385, 0.8651, 0.3702, 0.3385, 0.8651, -0.3606, 0.3042, 0.8817, -0.3606, 0.3042, 0.8817, -0.3606, 0.3042, 0.8817, -0.3606, 0.3042, 0.8817, -0.8801, 0.3169, 0.3535, -0.8801, 0.3169, 0.3535, -0.8801, 0.3169, 0.3535, -0.8801, 0.3169, 0.3535, -0.8621, 0.354, -0.3625, -0.8621, 0.354, -0.3625, -0.8621, 0.354, -0.3625, -0.8621, 0.354, -0.3625, -0.3702, 0.3385, -0.8651, -0.3702, 0.3385, -0.8651, -0.3702, 0.3385, -0.8651, -0.3702, 0.3385, -0.8651, 0.3535, 0.3485, -0.8681, 0.3535, 0.3485, -0.8681, 0.3535, 0.3485, -0.8681, 0.3535, 0.3485, -0.8681, -0.8533, -0.3833, -0.3535, -0.8533, -0.3833, -0.3535, -0.8533, -0.3833, -0.3535, -0.8533, -0.3833, -0.3535, -0.8494, -0.3951, 0.3499, -0.8494, -0.3951, 0.3499, -0.8494, -0.3951, 0.3499, -0.8494, -0.3951, 0.3499, -0.3624, -0.3855, 0.8486, -0.3624, -0.3855, 0.8486, -0.3624, -0.3855, 0.8486, -0.3624, -0.3855, 0.8486, 0.3534, -0.3749, 0.8571, 0.3534, -0.3749, 0.8571, 0.3534, -0.3749, 0.8571, 0.3534, -0.3749, 0.8571, 0.848, -0.4067, 0.3398, 0.848, -0.4067, 0.3398, 0.848, -0.4067, 0.3398, 0.848, -0.4067, 0.3398, 0.805, -0.4754, -0.3548, 0.805, -0.4754, -0.3548, 0.805, -0.4754, -0.3548, 0.805, -0.4754, -0.3548, 0.3249, -0.5283, -0.7844, 0.3249, -0.5283, -0.7844, 0.3249, -0.5283, -0.7844, 0.3249, -0.5283, -0.7844, -0.329, -0.4457, -0.8325, -0.329, -0.4457, -0.8325, -0.329, -0.4457, -0.8325, -0.329, -0.4457, -0.8325, -0.8165, 0.4678, -0.3382, -0.8165, 0.4678, -0.3382, -0.8165, 0.4678, -0.3382, -0.8165, 0.4678, -0.3382, -0.8165, 0.4678, 0.3382, -0.8165, 0.4678, 0.3382, -0.8165, 0.4678, 0.3382, -0.8165, 0.4678, 0.3382, -0.3201, 0.4959, 0.8072, -0.3201, 0.4959, 0.8072, -0.3201, 0.4959, 0.8072, -0.3201, 0.4959, 0.8072, 0.3253, 0.5269, 0.7852, 0.3253, 0.5269, 0.7852, 0.3253, 0.5269, 0.7852, 0.3253, 0.5269, 0.7852, 0.7971, 0.4959, 0.3445, 0.7971, 0.4959, 0.3445, 0.7971, 0.4959, 0.3445, 0.7971, 0.4959, 0.3445, 0.8415, 0.4284, -0.329, 0.8415, 0.4284, -0.329, 0.8415, 0.4284, -0.329, 0.8415, 0.4284, -0.329, 0.3516, 0.3947, -0.8489, 0.3516, 0.3947, -0.8489, 0.3516, 0.3947, -0.8489, 0.3516, 0.3947, -0.8489, -0.3625, 0.4284, -0.8277, -0.3625, 0.4284, -0.8277, -0.3625, 0.4284, -0.8277, -0.3625, 0.4284, -0.8277, 0.8596, -0.3537, -0.3689, 0.8596, -0.3537, -0.3689, 0.8596, -0.3537, -0.3689, 0.8596, -0.3537, -0.3689, 0.8715, -0.3319, 0.361, 0.8715, -0.3319, 0.361, 0.8715, -0.3319, 0.361, 0.8715, -0.3319, 0.361, 0.347, -0.3537, 0.8686, 0.347, -0.3537, 0.8686, 0.347, -0.3537, 0.8686, 0.347, -0.3537, 0.8686, -0.3577, -0.3901, 0.8485, -0.3577, -0.3901, 0.8485, -0.3577, -0.3901, 0.8485, -0.3577, -0.3901, 0.8485, -0.8516, -0.375, 0.3664, -0.8516, -0.375, 0.3664, -0.8516, -0.375, 0.3664, -0.8516, -0.375, 0.3664, -0.8704, -0.3411, -0.3551, -0.8704, -0.3411, -0.3551, -0.8704, -0.3411, -0.3551, -0.8704, -0.3411, -0.3551, -0.347, -0.3537, -0.8686, -0.347, -0.3537, -0.8686, -0.347, -0.3537, -0.8686, -0.347, -0.3537, -0.8686, 0.3543, -0.3783, -0.8552, 0.3543, -0.3783, -0.8552, 0.3543, -0.3783, -0.8552, 0.3543, -0.3783, -0.8552, -0.3665, -0.2653, -0.8918, -0.3665, -0.2653, -0.8918, -0.3665, -0.2653, -0.8918, -0.3665, -0.2653, -0.8918, -0.8879, -0.2781, -0.3665, -0.8879, -0.2781, -0.3665, -0.8879, -0.2781, -0.3665, -0.8879, -0.2781, -0.3665, -0.8941, -0.2476, 0.3731, -0.8941, -0.2476, 0.3731, -0.8941, -0.2476, 0.3731, -0.8941, -0.2476, 0.3731, -0.3727, -0.2373, 0.8971, -0.3727, -0.2373, 0.8971, -0.3727, -0.2373, 0.8971, -0.3727, -0.2373, 0.8971, 0.3665, -0.2653, 0.8918, 0.3665, -0.2653, 0.8918, 0.3665, -0.2653, 0.8918, 0.3665, -0.2653, 0.8918, 0.8783, -0.3283, 0.3475, 0.8783, -0.3283, 0.3475, 0.8783, -0.3283, 0.3475, 0.8783, -0.3283, 0.3475, 0.8672, -0.3408, -0.363, 0.8672, -0.3408, -0.363, 0.8672, -0.3408, -0.363, 0.8672, -0.3408, -0.363, 0.3797, -0.2735, -0.8838, 0.3797, -0.2735, -0.8838, 0.3797, -0.2735, -0.8838, 0.3797, -0.2735, -0.8838, 0.8992, 0.2155, 0.3809, 0.8992, 0.2155, 0.3809, 0.8992, 0.2155, 0.3809, 0.8992, 0.2155, 0.3809, 0.3694, 0.2401, 0.8977, 0.3694, 0.2401, 0.8977, 0.3694, 0.2401, 0.8977, 0.3694, 0.2401, 0.8977, -0.373, 0.2233, 0.9005, -0.373, 0.2233, 0.9005, -0.373, 0.2233, 0.9005, -0.373, 0.2233, 0.9005, -0.896, 0.2401, 0.3736, -0.896, 0.2401, 0.3736, -0.896, 0.2401, 0.3736, -0.896, 0.2401, 0.3736, -0.89, 0.27, -0.3673, -0.89, 0.27, -0.3673, -0.89, 0.27, -0.3673, -0.89, 0.27, -0.3673, -0.3672, 0.2814, -0.8865, -0.3672, 0.2814, -0.8865, -0.3672, 0.2814, -0.8865, -0.3672, 0.2814, -0.8865, 0.3666, 0.2228, -0.9033, 0.3666, 0.2228, -0.9033, 0.3666, 0.2228, -0.9033, 0.3666, 0.2228, -0.9033, 0.9081, 0.184, -0.3762, 0.9081, 0.184, -0.3762, 0.9081, 0.184, -0.3762, 0.9081, 0.184, -0.3762, -0.3757, -0.2422, -0.8945, -0.3757, -0.2422, -0.8945, -0.3757, -0.2422, -0.8945, -0.3757, -0.2422, -0.8945, -0.8883, -0.2749, -0.368, -0.8883, -0.2749, -0.368, -0.8883, -0.2749, -0.368, -0.8883, -0.2749, -0.368, -0.8964, -0.2439, 0.3702, -0.8964, -0.2439, 0.3702, -0.8964, -0.2439, 0.3702, -0.8964, -0.2439, 0.3702, -0.3734, -0.219, 0.9015, -0.3734, -0.219, 0.9015, -0.3734, -0.219, 0.9015, -0.3734, -0.219, 0.9015, 0.3717, -0.2122, 0.9038, 0.3717, -0.2122, 0.9038, 0.3717, -0.2122, 0.9038, 0.3717, -0.2122, 0.9038, 0.9041, -0.2059, 0.3745, 0.9041, -0.2059, 0.3745, 0.9041, -0.2059, 0.3745, 0.9041, -0.2059, 0.3745, 0.9034, -0.211, -0.3734, 0.9034, -0.211, -0.3734, 0.9034, -0.211, -0.3734, 0.9034, -0.211, -0.3734, 0.3736, -0.2164, -0.902, 0.3736, -0.2164, -0.902, 0.3736, -0.2164, -0.902, 0.3736, -0.2164, -0.902, 0.8965, 0.238, 0.3736, 0.8965, 0.238, 0.3736, 0.8965, 0.238, 0.3736, 0.8965, 0.238, 0.3736, 0.376, 0.2173, 0.9008, 0.376, 0.2173, 0.9008, 0.376, 0.2173, 0.9008, 0.376, 0.2173, 0.9008, -0.3712, 0.2241, 0.9011, -0.3712, 0.2241, 0.9011, -0.3712, 0.2241, 0.9011, -0.3712, 0.2241, 0.9011, -0.8978, 0.2304, 0.3754, -0.8978, 0.2304, 0.3754, -0.8978, 0.2304, 0.3754, -0.8978, 0.2304, 0.3754, -0.9007, 0.2227, -0.3731, -0.9007, 0.2227, -0.3731, -0.9007, 0.2227, -0.3731, -0.9007, 0.2227, -0.3731, -0.3661, 0.2644, -0.8922, -0.3661, 0.2644, -0.8922, -0.3661, 0.2644, -0.8922, -0.3661, 0.2644, -0.8922, 0.3621, 0.3241, -0.874, 0.3621, 0.3241, -0.874, 0.3621, 0.3241, -0.874, 0.3621, 0.3241, -0.874, 0.887, 0.2852, -0.3631, 0.887, 0.2852, -0.3631, 0.887, 0.2852, -0.3631, 0.887, 0.2852, -0.3631, -0.3716, -0.2071, -0.905, -0.3716, -0.2071, -0.905, -0.3716, -0.2071, -0.905, -0.3716, -0.2071, -0.905, -0.8997, -0.2274, -0.3727, -0.8997, -0.2274, -0.3727, -0.8997, -0.2274, -0.3727, -0.8997, -0.2274, -0.3727, -0.8997, -0.2274, 0.3727, -0.8997, -0.2274, 0.3727, -0.8997, -0.2274, 0.3727, -0.8997, -0.2274, 0.3727, -0.3734, -0.2423, 0.8955, -0.3734, -0.2423, 0.8955, -0.3734, -0.2423, 0.8955, -0.3734, -0.2423, 0.8955, 0.3696, -0.2591, 0.8923, 0.3696, -0.2591, 0.8923, 0.3696, -0.2591, 0.8923, 0.3696, -0.2591, 0.8923, 0.8972, -0.2423, 0.3692, 0.8972, -0.2423, 0.3692, 0.8972, -0.2423, 0.3692, 0.8972, -0.2423, 0.3692, 0.9027, -0.2071, -0.3772, 0.9027, -0.2071, -0.3772, 0.9027, -0.2071, -0.3772, 0.9027, -0.2071, -0.3772, 0.3757, -0.19, -0.907, 0.3757, -0.19, -0.907, 0.3757, -0.19, -0.907, 0.3757, -0.19, -0.907, 0.8976, 0.2366, 0.3718, 0.8976, 0.2366, 0.3718, 0.8976, 0.2366, 0.3718, 0.8976, 0.2366, 0.3718, 0.3727, 0.2553, 0.8921, 0.3727, 0.2553, 0.8921, 0.3727, 0.2553, 0.8921, 0.3727, 0.2553, 0.8921, -0.3652, 0.2878, 0.8853, -0.3652, 0.2878, 0.8853, -0.3652, 0.2878, 0.8853, -0.3652, 0.2878, 0.8853, -0.8897, 0.2741, 0.3651, -0.8897, 0.2741, 0.3651, -0.8897, 0.2741, 0.3651, -0.8897, 0.2741, 0.3651, -0.8954, 0.2444, -0.3722, -0.8954, 0.2444, -0.3722, -0.8954, 0.2444, -0.3722, -0.8954, 0.2444, -0.3722, -0.3727, 0.2553, -0.8921, -0.3727, 0.2553, -0.8921, -0.3727, 0.2553, -0.8921, -0.3727, 0.2553, -0.8921, 0.3677, 0.2771, -0.8877, 0.3677, 0.2771, -0.8877, 0.3677, 0.2771, -0.8877, 0.3677, 0.2771, -0.8877, 0.8944, 0.2553, -0.3673, 0.8944, 0.2553, -0.3673, 0.8944, 0.2553, -0.3673, 0.8944, 0.2553, -0.3673])] * 3)])

# ---- objects
ob_sm_prop_wirespool_01 = bpy.data.objects.new('SM_Prop_Wirespool_01', me_mesh)

# ---- transforms, parenting, visibility, modifiers, constraints
ob_sm_prop_wirespool_01.location = (0.0, 0.0, 0.0)
ob_sm_prop_wirespool_01.rotation_euler = (1.571, -0.0, 0.0)
ob_sm_prop_wirespool_01.scale = (0.01, 0.01, 0.01)
ob_sm_prop_wirespool_01.color = (0.8, 0.8, 0.8, 1.0)

# ---- collection membership
scene.collection.objects.link(ob_sm_prop_wirespool_01)

# ---- scene / render settings (as saved in the file)
scene.frame_start = 1; scene.frame_end = 250; scene.frame_set(1)
scene.render.engine = 'BLENDER_EEVEE_NEXT'
scene.cycles.sampling_pattern = 'TABULATED_SOBOL'
scene.view_settings.view_transform = 'Filmic'
bpy.context.view_layer.update()

# ---- added for rendering (the .blend has no active camera and no usable light): camera, sun
cam_auto = bpy.data.cameras.new('AutoCamera')
cam_auto.lens = 50.0
cam_auto.sensor_width = 36.0
cam_auto.clip_end = 1000.0
ob_auto_camera = bpy.data.objects.new('AutoCamera', cam_auto)
scene.collection.objects.link(ob_auto_camera)
ob_auto_camera.location = (2.23983, -2.6878, 2.28432)
ob_auto_camera.rotation_euler = (1.09748, -7.21219e-08, 0.694738)
scene.camera = ob_auto_camera
light_auto_sun = bpy.data.lights.new('AutoSun', 'SUN')
light_auto_sun.energy = 3.0
light_auto_sun.angle = 0.0523599
ob_auto_sun = bpy.data.objects.new('AutoSun', light_auto_sun)
scene.collection.objects.link(ob_auto_sun)
ob_auto_sun.rotation_euler = (0.872665, 0.174533, 0.523599)
bpy.context.view_layer.update()
